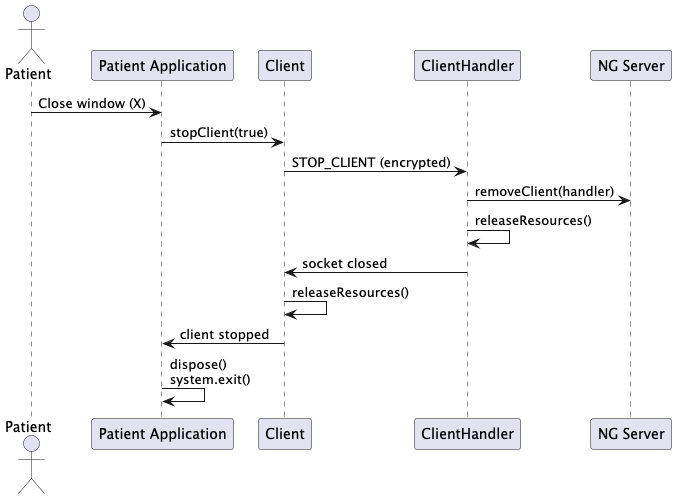

The diagram above was rendered by PlantUML. Its source (embedded in the PNG):
@startuml Patient_StopClient

actor Patient
participant "Patient Application" as App
participant Client
participant ClientHandler
participant "NG Server" as Server

Patient -> App: Close window (X)
App -> Client: stopClient(true)

Client -> ClientHandler: STOP_CLIENT (encrypted)
ClientHandler -> Server: removeClient(handler)
ClientHandler -> ClientHandler: releaseResources()

Client <- ClientHandler: socket closed
Client -> Client: releaseResources()
App <- Client: client stopped
App -> App: dispose()\nsystem.exit()

@enduml